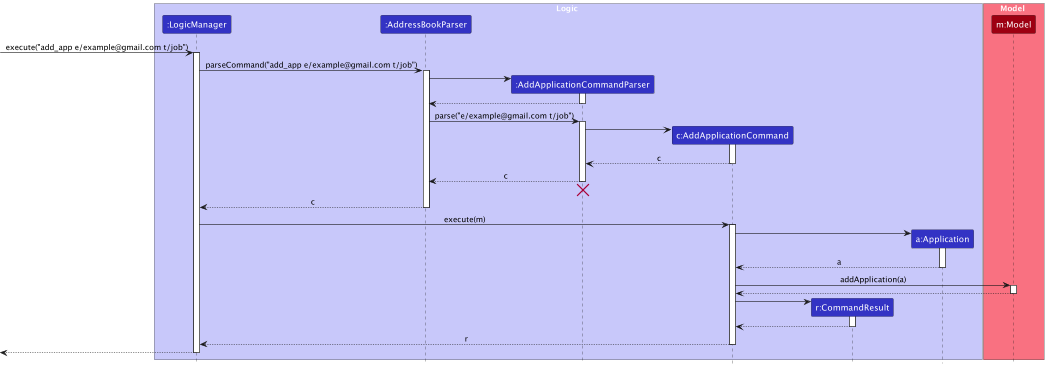

The diagram above was rendered by PlantUML. Its source (embedded in the PNG):
@startuml
!include style.puml
skinparam ArrowFontStyle plain

box Logic LOGIC_COLOR_T1
participant ":LogicManager" as LogicManager LOGIC_COLOR
participant ":AddressBookParser" as AddressBookParser LOGIC_COLOR
participant ":AddApplicationCommandParser" as AddApplicationCommandParser LOGIC_COLOR
participant "c:AddApplicationCommand" as AddApplicationCommand LOGIC_COLOR
participant "r:CommandResult" as CommandResult LOGIC_COLOR
participant "a:Application" as Application LOGIC_COLOR
end box

box Model MODEL_COLOR_T1
participant "m:Model" as Model MODEL_COLOR
end box

[-> LogicManager : execute("add_app e/example@gmail.com t/job")
activate LogicManager

LogicManager -> AddressBookParser : parseCommand("add_app e/example@gmail.com t/job")
activate AddressBookParser

create AddApplicationCommandParser
AddressBookParser -> AddApplicationCommandParser
activate AddApplicationCommandParser

AddApplicationCommandParser --> AddressBookParser
deactivate AddApplicationCommandParser

AddressBookParser -> AddApplicationCommandParser : parse("e/example@gmail.com t/job")
activate AddApplicationCommandParser

create AddApplicationCommand
AddApplicationCommandParser -> AddApplicationCommand
activate AddApplicationCommand

AddApplicationCommand --> AddApplicationCommandParser : c
deactivate AddApplicationCommand

AddApplicationCommandParser --> AddressBookParser : c
deactivate AddApplicationCommandParser
'Hidden arrow to position the destroy marker below the end of the activation bar.
AddApplicationCommandParser -[hidden]-> AddressBookParser
destroy AddApplicationCommandParser

AddressBookParser --> LogicManager : c
deactivate AddressBookParser

LogicManager -> AddApplicationCommand : execute(m)
activate AddApplicationCommand

create Application
AddApplicationCommand -> Application
activate Application

Application --> AddApplicationCommand : a
deactivate Application

AddApplicationCommand -> Model : addApplication(a)
activate Model

Model --> AddApplicationCommand
deactivate Model

create CommandResult
AddApplicationCommand -> CommandResult
activate CommandResult

CommandResult --> AddApplicationCommand
deactivate CommandResult

AddApplicationCommand --> LogicManager : r
deactivate AddApplicationCommand

[<--LogicManager
deactivate LogicManager
@enduml